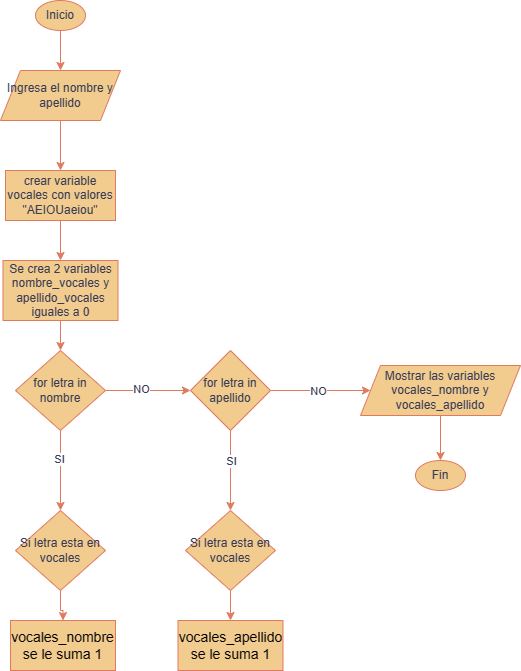

The diagram above was exported from draw.io. Its source (the exported page's mxGraphModel, read from the mxfile embedded in the PNG):
<mxGraphModel dx="1114" dy="524" grid="1" gridSize="10" guides="1" tooltips="1" connect="1" arrows="1" fold="1" page="1" pageScale="1" pageWidth="827" pageHeight="1169" math="0" shadow="0">
  <root>
    <mxCell id="0" />
    <mxCell id="1" parent="0" />
    <mxCell id="xSALSv21Q6Eq_TKKTy5v-3" style="edgeStyle=orthogonalEdgeStyle;rounded=0;orthogonalLoop=1;jettySize=auto;html=1;exitX=0.5;exitY=1;exitDx=0;exitDy=0;labelBackgroundColor=none;strokeColor=#E07A5F;fontColor=default;" parent="1" source="xSALSv21Q6Eq_TKKTy5v-1" target="WI3xdKobTLt9cwiaHLxQ-1" edge="1">
      <mxGeometry relative="1" as="geometry">
        <mxPoint x="280" y="130" as="targetPoint" />
      </mxGeometry>
    </mxCell>
    <mxCell id="xSALSv21Q6Eq_TKKTy5v-1" value="Inicio" style="ellipse;whiteSpace=wrap;html=1;labelBackgroundColor=none;fillColor=#F2CC8F;strokeColor=#E07A5F;fontColor=#393C56;" parent="1" vertex="1">
      <mxGeometry x="255" y="40" width="50" height="30" as="geometry" />
    </mxCell>
    <mxCell id="Q6YcEzsN3r2r1RE41_hT-9" value="Fin" style="ellipse;whiteSpace=wrap;html=1;fillColor=#F2CC8F;strokeColor=#E07A5F;fontColor=#393C56;" parent="1" vertex="1">
      <mxGeometry x="635" y="500" width="50" height="30" as="geometry" />
    </mxCell>
    <mxCell id="WI3xdKobTLt9cwiaHLxQ-1" value="Ingresa el nombre y apellido" style="shape=parallelogram;perimeter=parallelogramPerimeter;whiteSpace=wrap;html=1;fixedSize=1;strokeColor=#E07A5F;fontColor=#393C56;fillColor=#F2CC8F;" vertex="1" parent="1">
      <mxGeometry x="220" y="110" width="120" height="50" as="geometry" />
    </mxCell>
    <mxCell id="WI3xdKobTLt9cwiaHLxQ-3" value="" style="edgeStyle=orthogonalEdgeStyle;rounded=0;orthogonalLoop=1;jettySize=auto;html=1;strokeColor=#E07A5F;fontColor=#393C56;fillColor=#F2CC8F;" edge="1" parent="1" source="WI3xdKobTLt9cwiaHLxQ-1" target="WI3xdKobTLt9cwiaHLxQ-4">
      <mxGeometry relative="1" as="geometry">
        <mxPoint x="280" y="210" as="targetPoint" />
        <mxPoint x="280" y="160" as="sourcePoint" />
      </mxGeometry>
    </mxCell>
    <mxCell id="WI3xdKobTLt9cwiaHLxQ-6" value="" style="edgeStyle=orthogonalEdgeStyle;rounded=0;orthogonalLoop=1;jettySize=auto;html=1;strokeColor=#E07A5F;fontColor=#393C56;fillColor=#F2CC8F;" edge="1" parent="1" source="WI3xdKobTLt9cwiaHLxQ-4" target="WI3xdKobTLt9cwiaHLxQ-5">
      <mxGeometry relative="1" as="geometry" />
    </mxCell>
    <mxCell id="WI3xdKobTLt9cwiaHLxQ-4" value="crear variable vocales con valores &quot;AEIOUaeiou&quot;" style="rounded=0;whiteSpace=wrap;html=1;strokeColor=#E07A5F;fontColor=#393C56;fillColor=#F2CC8F;" vertex="1" parent="1">
      <mxGeometry x="225" y="210" width="110" height="50" as="geometry" />
    </mxCell>
    <mxCell id="WI3xdKobTLt9cwiaHLxQ-5" value="Se crea 2 variables nombre_vocales y apellido_vocales iguales a 0" style="whiteSpace=wrap;html=1;fillColor=#F2CC8F;strokeColor=#E07A5F;fontColor=#393C56;rounded=0;" vertex="1" parent="1">
      <mxGeometry x="222.5" y="300" width="115" height="60" as="geometry" />
    </mxCell>
    <mxCell id="WI3xdKobTLt9cwiaHLxQ-8" value="" style="edgeStyle=orthogonalEdgeStyle;rounded=0;orthogonalLoop=1;jettySize=auto;html=1;strokeColor=#E07A5F;fontColor=#393C56;fillColor=#F2CC8F;" edge="1" parent="1" source="WI3xdKobTLt9cwiaHLxQ-5" target="WI3xdKobTLt9cwiaHLxQ-9">
      <mxGeometry relative="1" as="geometry">
        <mxPoint x="280" y="420" as="targetPoint" />
        <mxPoint x="280" y="360" as="sourcePoint" />
      </mxGeometry>
    </mxCell>
    <mxCell id="WI3xdKobTLt9cwiaHLxQ-11" value="" style="edgeStyle=orthogonalEdgeStyle;rounded=0;orthogonalLoop=1;jettySize=auto;html=1;strokeColor=#E07A5F;fontColor=#393C56;fillColor=#F2CC8F;" edge="1" parent="1" source="WI3xdKobTLt9cwiaHLxQ-9" target="WI3xdKobTLt9cwiaHLxQ-10">
      <mxGeometry relative="1" as="geometry" />
    </mxCell>
    <mxCell id="WI3xdKobTLt9cwiaHLxQ-12" value="NO" style="edgeLabel;html=1;align=center;verticalAlign=middle;resizable=0;points=[];fontColor=#393C56;" vertex="1" connectable="0" parent="WI3xdKobTLt9cwiaHLxQ-11">
      <mxGeometry x="-0.1765" y="2" relative="1" as="geometry">
        <mxPoint as="offset" />
      </mxGeometry>
    </mxCell>
    <mxCell id="WI3xdKobTLt9cwiaHLxQ-15" value="" style="edgeStyle=orthogonalEdgeStyle;rounded=0;orthogonalLoop=1;jettySize=auto;html=1;strokeColor=#E07A5F;fontColor=#393C56;fillColor=#F2CC8F;" edge="1" parent="1" source="WI3xdKobTLt9cwiaHLxQ-9" target="WI3xdKobTLt9cwiaHLxQ-14">
      <mxGeometry relative="1" as="geometry" />
    </mxCell>
    <mxCell id="WI3xdKobTLt9cwiaHLxQ-22" value="SI" style="edgeLabel;html=1;align=center;verticalAlign=middle;resizable=0;points=[];fontColor=#393C56;" vertex="1" connectable="0" parent="WI3xdKobTLt9cwiaHLxQ-15">
      <mxGeometry x="-0.3" y="-2" relative="1" as="geometry">
        <mxPoint as="offset" />
      </mxGeometry>
    </mxCell>
    <mxCell id="WI3xdKobTLt9cwiaHLxQ-9" value="for letra in nombre" style="rhombus;whiteSpace=wrap;html=1;strokeColor=#E07A5F;fontColor=#393C56;fillColor=#F2CC8F;" vertex="1" parent="1">
      <mxGeometry x="235" y="390" width="90" height="80" as="geometry" />
    </mxCell>
    <mxCell id="WI3xdKobTLt9cwiaHLxQ-16" style="edgeStyle=orthogonalEdgeStyle;rounded=0;orthogonalLoop=1;jettySize=auto;html=1;strokeColor=#E07A5F;fontColor=#393C56;fillColor=#F2CC8F;entryX=0.5;entryY=0;entryDx=0;entryDy=0;" edge="1" parent="1" source="WI3xdKobTLt9cwiaHLxQ-10" target="WI3xdKobTLt9cwiaHLxQ-17">
      <mxGeometry relative="1" as="geometry">
        <mxPoint x="450" y="560" as="targetPoint" />
      </mxGeometry>
    </mxCell>
    <mxCell id="WI3xdKobTLt9cwiaHLxQ-23" value="SI" style="edgeLabel;html=1;align=center;verticalAlign=middle;resizable=0;points=[];fontColor=#393C56;" vertex="1" connectable="0" parent="WI3xdKobTLt9cwiaHLxQ-16">
      <mxGeometry x="-0.125" y="2" relative="1" as="geometry">
        <mxPoint x="-2" y="-5" as="offset" />
      </mxGeometry>
    </mxCell>
    <mxCell id="WI3xdKobTLt9cwiaHLxQ-24" style="edgeStyle=orthogonalEdgeStyle;rounded=0;orthogonalLoop=1;jettySize=auto;html=1;strokeColor=#E07A5F;fontColor=#393C56;fillColor=#F2CC8F;" edge="1" parent="1" source="WI3xdKobTLt9cwiaHLxQ-10" target="WI3xdKobTLt9cwiaHLxQ-25">
      <mxGeometry relative="1" as="geometry">
        <mxPoint x="610" y="430" as="targetPoint" />
      </mxGeometry>
    </mxCell>
    <mxCell id="WI3xdKobTLt9cwiaHLxQ-26" value="NO" style="edgeLabel;html=1;align=center;verticalAlign=middle;resizable=0;points=[];fontColor=#393C56;" vertex="1" connectable="0" parent="WI3xdKobTLt9cwiaHLxQ-24">
      <mxGeometry x="-0.06" relative="1" as="geometry">
        <mxPoint as="offset" />
      </mxGeometry>
    </mxCell>
    <mxCell id="WI3xdKobTLt9cwiaHLxQ-10" value="for letra in apellido" style="rhombus;whiteSpace=wrap;html=1;fillColor=#F2CC8F;strokeColor=#E07A5F;fontColor=#393C56;" vertex="1" parent="1">
      <mxGeometry x="410" y="390" width="80" height="80" as="geometry" />
    </mxCell>
    <mxCell id="WI3xdKobTLt9cwiaHLxQ-19" value="" style="edgeStyle=orthogonalEdgeStyle;rounded=0;orthogonalLoop=1;jettySize=auto;html=1;strokeColor=#E07A5F;fontColor=#393C56;fillColor=#F2CC8F;" edge="1" parent="1" source="WI3xdKobTLt9cwiaHLxQ-14" target="WI3xdKobTLt9cwiaHLxQ-18">
      <mxGeometry relative="1" as="geometry" />
    </mxCell>
    <mxCell id="WI3xdKobTLt9cwiaHLxQ-14" value="Si letra esta en vocales" style="rhombus;whiteSpace=wrap;html=1;strokeColor=#E07A5F;fontColor=#393C56;fillColor=#F2CC8F;" vertex="1" parent="1">
      <mxGeometry x="235" y="550" width="90" height="80" as="geometry" />
    </mxCell>
    <mxCell id="WI3xdKobTLt9cwiaHLxQ-21" style="edgeStyle=orthogonalEdgeStyle;rounded=0;orthogonalLoop=1;jettySize=auto;html=1;entryX=0.5;entryY=0;entryDx=0;entryDy=0;strokeColor=#E07A5F;fontColor=#393C56;fillColor=#F2CC8F;" edge="1" parent="1" source="WI3xdKobTLt9cwiaHLxQ-17" target="WI3xdKobTLt9cwiaHLxQ-20">
      <mxGeometry relative="1" as="geometry" />
    </mxCell>
    <mxCell id="WI3xdKobTLt9cwiaHLxQ-17" value="Si letra esta en vocales" style="rhombus;whiteSpace=wrap;html=1;strokeColor=#E07A5F;fontColor=#393C56;fillColor=#F2CC8F;" vertex="1" parent="1">
      <mxGeometry x="405" y="550" width="90" height="80" as="geometry" />
    </mxCell>
    <mxCell id="WI3xdKobTLt9cwiaHLxQ-18" value="&lt;span style=&quot;color: rgb(0, 0, 0); font-family: Arial; font-size: 14px; font-style: normal; font-variant-ligatures: normal; font-variant-caps: normal; font-weight: 400; letter-spacing: normal; orphans: 2; text-align: start; text-indent: 0px; text-transform: none; widows: 2; word-spacing: 0px; -webkit-text-stroke-width: 0px; text-decoration-thickness: initial; text-decoration-style: initial; text-decoration-color: initial; float: none; display: inline !important;&quot;&gt;vocales_nombre se le suma 1&lt;/span&gt;" style="whiteSpace=wrap;html=1;fillColor=#F2CC8F;strokeColor=#E07A5F;fontColor=#393C56;" vertex="1" parent="1">
      <mxGeometry x="230" y="660" width="105" height="50" as="geometry" />
    </mxCell>
    <mxCell id="WI3xdKobTLt9cwiaHLxQ-20" value="&lt;span style=&quot;color: rgb(0, 0, 0); font-family: Arial; font-size: 14px; font-style: normal; font-variant-ligatures: normal; font-variant-caps: normal; font-weight: 400; letter-spacing: normal; orphans: 2; text-align: start; text-indent: 0px; text-transform: none; widows: 2; word-spacing: 0px; -webkit-text-stroke-width: 0px; text-decoration-thickness: initial; text-decoration-style: initial; text-decoration-color: initial; float: none; display: inline !important;&quot;&gt;vocales_apellido se le suma 1&lt;/span&gt;" style="whiteSpace=wrap;html=1;fillColor=#F2CC8F;strokeColor=#E07A5F;fontColor=#393C56;" vertex="1" parent="1">
      <mxGeometry x="397.5" y="660" width="105" height="50" as="geometry" />
    </mxCell>
    <mxCell id="WI3xdKobTLt9cwiaHLxQ-27" style="edgeStyle=orthogonalEdgeStyle;rounded=0;orthogonalLoop=1;jettySize=auto;html=1;entryX=0.5;entryY=0;entryDx=0;entryDy=0;strokeColor=#E07A5F;fontColor=#393C56;fillColor=#F2CC8F;" edge="1" parent="1" source="WI3xdKobTLt9cwiaHLxQ-25" target="Q6YcEzsN3r2r1RE41_hT-9">
      <mxGeometry relative="1" as="geometry" />
    </mxCell>
    <mxCell id="WI3xdKobTLt9cwiaHLxQ-25" value="Mostrar las variables vocales_nombre y vocales_apellido" style="shape=parallelogram;perimeter=parallelogramPerimeter;whiteSpace=wrap;html=1;fixedSize=1;strokeColor=#E07A5F;fontColor=#393C56;fillColor=#F2CC8F;" vertex="1" parent="1">
      <mxGeometry x="580" y="405" width="160" height="50" as="geometry" />
    </mxCell>
  </root>
</mxGraphModel>